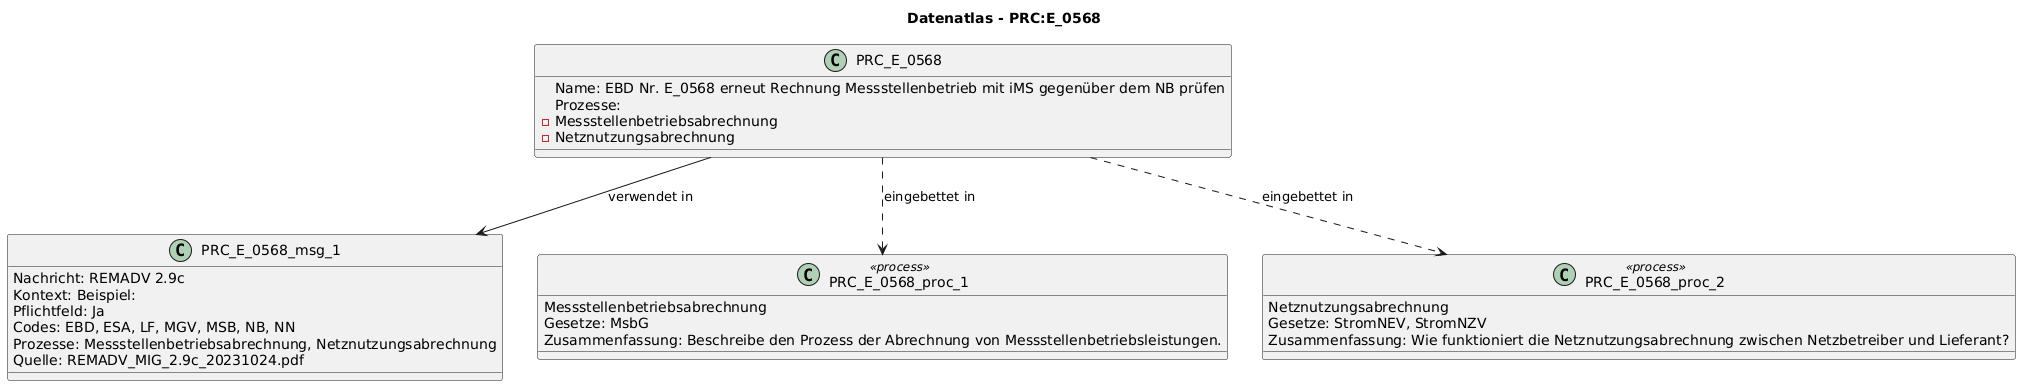

The diagram above was rendered by PlantUML. Its source (embedded in the PNG):
@startuml
title Datenatlas - PRC:E_0568
class PRC_E_0568 {
  Name: EBD Nr. E_0568 erneut Rechnung Messstellenbetrieb mit iMS gegenüber dem NB prüfen
  Prozesse:
    - Messstellenbetriebsabrechnung
    - Netznutzungsabrechnung
}
class PRC_E_0568_msg_1 {
  Nachricht: REMADV 2.9c
  Kontext: Beispiel:
  Pflichtfeld: Ja
  Codes: EBD, ESA, LF, MGV, MSB, NB, NN
  Prozesse: Messstellenbetriebsabrechnung, Netznutzungsabrechnung
  Quelle: REMADV_MIG_2.9c_20231024.pdf
}
PRC_E_0568 --> PRC_E_0568_msg_1 : verwendet in
class PRC_E_0568_proc_1 <<process>> {
  Messstellenbetriebsabrechnung
  Gesetze: MsbG
  Zusammenfassung: Beschreibe den Prozess der Abrechnung von Messstellenbetriebsleistungen.
}
PRC_E_0568 ..> PRC_E_0568_proc_1 : eingebettet in
class PRC_E_0568_proc_2 <<process>> {
  Netznutzungsabrechnung
  Gesetze: StromNEV, StromNZV
  Zusammenfassung: Wie funktioniert die Netznutzungsabrechnung zwischen Netzbetreiber und Lieferant?
}
PRC_E_0568 ..> PRC_E_0568_proc_2 : eingebettet in
@enduml